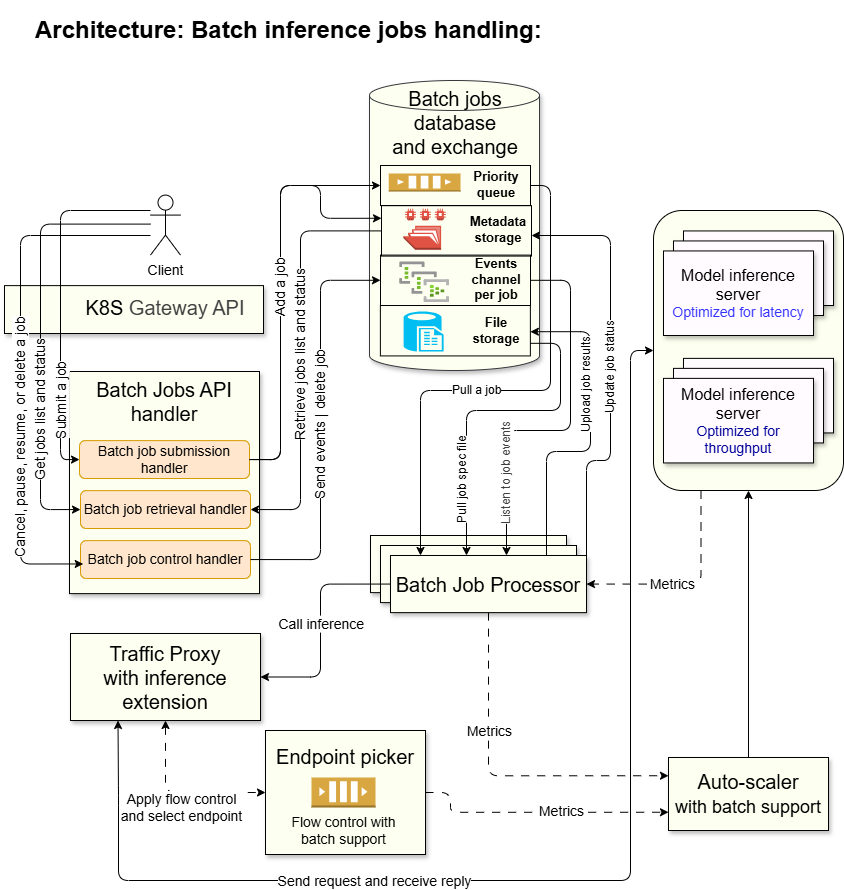

The diagram above was exported from draw.io. Its source (the exported page's mxGraphModel, read from the mxfile embedded in the PNG):
<mxGraphModel dx="902" dy="659" grid="1" gridSize="10" guides="1" tooltips="1" connect="1" arrows="1" fold="1" page="1" pageScale="1" pageWidth="850" pageHeight="1100" math="0" shadow="0">
  <root>
    <mxCell id="0" />
    <mxCell id="1" parent="0" />
    <mxCell id="57" value="" style="whiteSpace=wrap;html=1;shadow=1;fillColor=#FDFFF0;" parent="1" vertex="1">
      <mxGeometry x="4" y="285.12" width="259" height="47.88" as="geometry" />
    </mxCell>
    <mxCell id="53" value="" style="whiteSpace=wrap;html=1;shadow=1;fillColor=#FDFFF0;" parent="1" vertex="1">
      <mxGeometry x="69" y="371" width="190" height="222.12" as="geometry" />
    </mxCell>
    <mxCell id="61" style="edgeStyle=orthogonalEdgeStyle;html=1;exitX=0.25;exitY=1;exitDx=0;exitDy=0;entryX=1;entryY=0.5;entryDx=0;entryDy=0;dashed=1;dashPattern=8 8;" parent="1" source="46" target="iL3eWxlQ-Qjn--A9Vy6M-49" edge="1">
      <mxGeometry relative="1" as="geometry" />
    </mxCell>
    <mxCell id="62" value="&lt;font style=&quot;font-size: 14px;&quot;&gt;Metrics&lt;/font&gt;" style="edgeLabel;html=1;align=center;verticalAlign=middle;resizable=0;points=[];" parent="61" vertex="1" connectable="0">
      <mxGeometry x="0.1831" y="2" relative="1" as="geometry">
        <mxPoint y="-2" as="offset" />
      </mxGeometry>
    </mxCell>
    <mxCell id="46" value="" style="rounded=1;whiteSpace=wrap;html=1;fillColor=#FDFFF0;" parent="1" vertex="1">
      <mxGeometry x="653" y="210" width="190" height="280" as="geometry" />
    </mxCell>
    <mxCell id="30" value="" style="shape=cylinder3;whiteSpace=wrap;html=1;boundedLbl=1;backgroundOutline=1;size=15;strokeColor=#36393d;strokeWidth=1;fillColor=#FDFFF0;shadow=1;" parent="1" vertex="1">
      <mxGeometry x="369" y="80" width="170" height="290" as="geometry" />
    </mxCell>
    <mxCell id="iL3eWxlQ-Qjn--A9Vy6M-1" value="" style="whiteSpace=wrap;html=1;shadow=1;fillColor=#FFFBFE;" parent="1" vertex="1">
      <mxGeometry x="683" y="230.45" width="150" height="74.55" as="geometry" />
    </mxCell>
    <mxCell id="iL3eWxlQ-Qjn--A9Vy6M-2" value="" style="whiteSpace=wrap;html=1;shadow=1;fillColor=#FFFBFE;" parent="1" vertex="1">
      <mxGeometry x="673" y="240.45" width="150" height="74.55" as="geometry" />
    </mxCell>
    <mxCell id="iL3eWxlQ-Qjn--A9Vy6M-6" value="&lt;font style=&quot;font-size: 20px;&quot;&gt;Traffic Proxy&lt;/font&gt;&lt;div&gt;&lt;font style=&quot;font-size: 20px;&quot;&gt;with inference extension&lt;/font&gt;&lt;/div&gt;" style="whiteSpace=wrap;html=1;shadow=1;fillColor=#FDFFF0;" parent="1" vertex="1">
      <mxGeometry x="70" y="633" width="190" height="87" as="geometry" />
    </mxCell>
    <mxCell id="iL3eWxlQ-Qjn--A9Vy6M-7" value="&lt;div&gt;&lt;span style=&quot;background-color: initial;&quot;&gt;&lt;font&gt;K8S&amp;nbsp;&lt;/font&gt;&lt;/span&gt;&lt;span style=&quot;color: rgb(63, 63, 63); background-color: transparent;&quot;&gt;Gateway&amp;nbsp;&lt;/span&gt;&lt;span style=&quot;color: rgb(63, 63, 63); background-color: initial;&quot;&gt;API&lt;/span&gt;&lt;/div&gt;" style="text;strokeColor=none;align=center;fillColor=none;html=1;verticalAlign=middle;whiteSpace=wrap;rounded=0;fontSize=20;" parent="1" vertex="1">
      <mxGeometry x="35" y="285.12" width="260" height="44.57" as="geometry" />
    </mxCell>
    <mxCell id="55" style="edgeStyle=orthogonalEdgeStyle;html=1;exitX=0;exitY=0.5;exitDx=0;exitDy=0;endArrow=none;endFill=0;startArrow=classic;startFill=1;" parent="1" source="iL3eWxlQ-Qjn--A9Vy6M-8" edge="1">
      <mxGeometry relative="1" as="geometry">
        <mxPoint x="150" y="210" as="targetPoint" />
        <Array as="points">
          <mxPoint x="60" y="459" />
          <mxPoint x="60" y="210" />
        </Array>
      </mxGeometry>
    </mxCell>
    <mxCell id="56" value="Submit a job" style="edgeLabel;html=1;align=center;verticalAlign=middle;resizable=0;points=[];fontSize=14;horizontal=0;" parent="55" vertex="1" connectable="0">
      <mxGeometry x="-0.3047" y="-2" relative="1" as="geometry">
        <mxPoint x="-2" y="47" as="offset" />
      </mxGeometry>
    </mxCell>
    <mxCell id="iL3eWxlQ-Qjn--A9Vy6M-8" value="&lt;font style=&quot;font-size: 14px;&quot;&gt;Batch job submission handler&lt;/font&gt;" style="rounded=1;whiteSpace=wrap;html=1;fontSize=10;fillColor=#ffe6cc;strokeColor=#d79b00;" parent="1" vertex="1">
      <mxGeometry x="79" y="440.12" width="170" height="37.88" as="geometry" />
    </mxCell>
    <mxCell id="2" style="edgeStyle=orthogonalEdgeStyle;html=1;entryX=0.25;entryY=1;entryDx=0;entryDy=0;startArrow=classic;startFill=1;exitX=0;exitY=0.5;exitDx=0;exitDy=0;" parent="1" source="46" target="iL3eWxlQ-Qjn--A9Vy6M-6" edge="1">
      <mxGeometry relative="1" as="geometry">
        <Array as="points">
          <mxPoint x="630" y="350" />
          <mxPoint x="630" y="880" />
          <mxPoint x="118" y="880" />
          <mxPoint x="118" y="795" />
        </Array>
        <mxPoint x="790" y="530" as="sourcePoint" />
        <mxPoint x="80" y="698" as="targetPoint" />
      </mxGeometry>
    </mxCell>
    <mxCell id="41" value="&lt;font style=&quot;font-size: 14px;&quot;&gt;Send request and receive reply&lt;/font&gt;" style="edgeLabel;html=1;align=center;verticalAlign=middle;resizable=0;points=[];" parent="2" vertex="1" connectable="0">
      <mxGeometry x="0.1541" y="2" relative="1" as="geometry">
        <mxPoint x="-103" y="-2" as="offset" />
      </mxGeometry>
    </mxCell>
    <mxCell id="iL3eWxlQ-Qjn--A9Vy6M-9" value="&lt;font style=&quot;font-size: 16px;&quot;&gt;Model inference server&lt;/font&gt;&lt;div&gt;&lt;div&gt;&lt;font style=&quot;font-size: 14px; color: rgb(51, 51, 255);&quot;&gt;Optimized for latency&lt;/font&gt;&lt;/div&gt;&lt;/div&gt;" style="whiteSpace=wrap;html=1;shadow=1;fillStyle=auto;fillColor=#FFFBFE;" parent="1" vertex="1">
      <mxGeometry x="663" y="250.45" width="150" height="84.55" as="geometry" />
    </mxCell>
    <mxCell id="iL3eWxlQ-Qjn--A9Vy6M-10" value="Client" style="shape=umlActor;verticalLabelPosition=bottom;verticalAlign=top;html=1;outlineConnect=0;fontSize=14;" parent="1" vertex="1">
      <mxGeometry x="150" y="194.59" width="30" height="60" as="geometry" />
    </mxCell>
    <mxCell id="iL3eWxlQ-Qjn--A9Vy6M-15" value="&lt;h1&gt;Architecture: Batch inference jobs handling:&amp;nbsp;&lt;/h1&gt;" style="text;html=1;strokeColor=none;fillColor=none;spacing=5;spacingTop=-20;whiteSpace=wrap;overflow=hidden;rounded=0;fontSize=12;" parent="1" vertex="1">
      <mxGeometry x="30" y="9.59" width="630" height="40.41" as="geometry" />
    </mxCell>
    <mxCell id="iL3eWxlQ-Qjn--A9Vy6M-24" value="&lt;font style=&quot;font-size: 14px;&quot;&gt;Batch job retrieval handler&lt;/font&gt;" style="rounded=1;whiteSpace=wrap;html=1;fontSize=10;fillColor=#ffe6cc;strokeColor=#d79b00;" parent="1" vertex="1">
      <mxGeometry x="80" y="490.12" width="170" height="37.88" as="geometry" />
    </mxCell>
    <mxCell id="iL3eWxlQ-Qjn--A9Vy6M-26" value="&lt;font style=&quot;font-size: 14px;&quot;&gt;Batch job control handler&lt;/font&gt;" style="rounded=1;whiteSpace=wrap;html=1;fontSize=10;fillColor=#ffe6cc;strokeColor=#d79b00;" parent="1" vertex="1">
      <mxGeometry x="80" y="540.12" width="170" height="37.88" as="geometry" />
    </mxCell>
    <mxCell id="iL3eWxlQ-Qjn--A9Vy6M-34" value="Get jobs list and status" style="edgeStyle=orthogonalEdgeStyle;html=1;fontSize=14;entryX=0;entryY=0.5;entryDx=0;entryDy=0;verticalAlign=middle;horizontal=0;" parent="1" target="iL3eWxlQ-Qjn--A9Vy6M-24" edge="1">
      <mxGeometry x="0.3612" relative="1" as="geometry">
        <mxPoint x="79.65999999999997" y="544.45408" as="targetPoint" />
        <Array as="points">
          <mxPoint x="40" y="224" />
          <mxPoint x="40" y="509" />
        </Array>
        <mxPoint x="150" y="223.60000000000002" as="sourcePoint" />
        <mxPoint as="offset" />
      </mxGeometry>
    </mxCell>
    <mxCell id="iL3eWxlQ-Qjn--A9Vy6M-35" value="Cancel, pause, resume, or delete a job" style="edgeStyle=orthogonalEdgeStyle;html=1;fontSize=14;entryX=0.016;entryY=0.616;entryDx=0;entryDy=0;entryPerimeter=0;horizontal=0;" parent="1" source="iL3eWxlQ-Qjn--A9Vy6M-10" target="iL3eWxlQ-Qjn--A9Vy6M-26" edge="1">
      <mxGeometry x="0.2735" relative="1" as="geometry">
        <mxPoint x="40" y="555" as="targetPoint" />
        <Array as="points">
          <mxPoint x="20" y="235" />
          <mxPoint x="20" y="564" />
        </Array>
        <mxPoint x="160" y="234.60000000000002" as="sourcePoint" />
        <mxPoint as="offset" />
      </mxGeometry>
    </mxCell>
    <mxCell id="iL3eWxlQ-Qjn--A9Vy6M-38" value="" style="edgeStyle=orthogonalEdgeStyle;exitX=0.5;exitY=1;exitDx=0;exitDy=0;align=center;verticalAlign=top;horizontal=1;html=1;fontSize=14;entryX=0;entryY=0.5;entryDx=0;entryDy=0;startArrow=classic;startFill=1;dashed=1;dashPattern=8 8;labelPosition=center;verticalLabelPosition=middle;" parent="1" source="iL3eWxlQ-Qjn--A9Vy6M-6" target="g6zwg25YH7zFX5H16F5b-4" edge="1">
      <mxGeometry x="-0.2174" y="-5" relative="1" as="geometry">
        <mxPoint x="360" y="695" as="targetPoint" />
        <mxPoint x="165" y="713" as="sourcePoint" />
        <Array as="points">
          <mxPoint x="165" y="792" />
        </Array>
        <mxPoint as="offset" />
      </mxGeometry>
    </mxCell>
    <mxCell id="47" value="&lt;font style=&quot;font-size: 14px;&quot;&gt;Apply flow control&lt;/font&gt;&lt;div&gt;&lt;font style=&quot;font-size: 14px;&quot;&gt;and select endpoint&lt;/font&gt;&lt;/div&gt;" style="edgeLabel;html=1;align=center;verticalAlign=middle;resizable=0;points=[];rotation=0;" parent="iL3eWxlQ-Qjn--A9Vy6M-38" vertex="1" connectable="0">
      <mxGeometry x="-0.2615" y="-1" relative="1" as="geometry">
        <mxPoint x="16" y="22" as="offset" />
      </mxGeometry>
    </mxCell>
    <mxCell id="iL3eWxlQ-Qjn--A9Vy6M-47" value="" style="whiteSpace=wrap;html=1;fillColor=#FDFFF0;strokeColor=#000000;glass=0;shadow=1;" parent="1" vertex="1">
      <mxGeometry x="370" y="535" width="196" height="57.12" as="geometry" />
    </mxCell>
    <mxCell id="iL3eWxlQ-Qjn--A9Vy6M-48" value="" style="whiteSpace=wrap;html=1;fillColor=#FDFFF0;strokeColor=#000000;glass=0;shadow=1;" parent="1" vertex="1">
      <mxGeometry x="380" y="545" width="196" height="57.12" as="geometry" />
    </mxCell>
    <mxCell id="49" style="edgeStyle=orthogonalEdgeStyle;html=1;exitX=0.5;exitY=1;exitDx=0;exitDy=0;dashed=1;dashPattern=8 8;entryX=0;entryY=0.25;entryDx=0;entryDy=0;" parent="1" source="iL3eWxlQ-Qjn--A9Vy6M-49" target="48" edge="1">
      <mxGeometry relative="1" as="geometry">
        <mxPoint x="660" y="800" as="targetPoint" />
        <Array as="points">
          <mxPoint x="488" y="775" />
        </Array>
      </mxGeometry>
    </mxCell>
    <mxCell id="59" value="Metrics" style="edgeLabel;html=1;align=center;verticalAlign=middle;resizable=0;points=[];fontSize=14;" parent="49" vertex="1" connectable="0">
      <mxGeometry x="-0.313" relative="1" as="geometry">
        <mxPoint as="offset" />
      </mxGeometry>
    </mxCell>
    <mxCell id="iL3eWxlQ-Qjn--A9Vy6M-49" value="&lt;font&gt;Batch Job Processor&lt;/font&gt;" style="whiteSpace=wrap;html=1;fillColor=#FDFFF0;strokeColor=#000000;fontSize=20;glass=0;shadow=1;" parent="1" vertex="1">
      <mxGeometry x="390" y="555" width="196" height="57.12" as="geometry" />
    </mxCell>
    <mxCell id="50" style="edgeStyle=orthogonalEdgeStyle;html=1;exitX=1;exitY=0.5;exitDx=0;exitDy=0;dashed=1;dashPattern=8 8;entryX=0;entryY=0.75;entryDx=0;entryDy=0;" parent="1" source="g6zwg25YH7zFX5H16F5b-4" target="48" edge="1">
      <mxGeometry relative="1" as="geometry">
        <Array as="points">
          <mxPoint x="450" y="792" />
          <mxPoint x="450" y="812" />
        </Array>
        <mxPoint x="650" y="930" as="targetPoint" />
      </mxGeometry>
    </mxCell>
    <mxCell id="51" value="&lt;font&gt;Metrics&lt;/font&gt;" style="edgeLabel;html=1;align=center;verticalAlign=middle;resizable=0;points=[];fontSize=14;" parent="50" vertex="1" connectable="0">
      <mxGeometry x="0.18" y="1" relative="1" as="geometry">
        <mxPoint as="offset" />
      </mxGeometry>
    </mxCell>
    <mxCell id="g6zwg25YH7zFX5H16F5b-4" value="&lt;font&gt;Endpoint picker&lt;/font&gt;&lt;div&gt;&lt;font&gt;&lt;br&gt;&lt;/font&gt;&lt;/div&gt;&lt;div&gt;&lt;font&gt;&lt;br&gt;&lt;/font&gt;&lt;/div&gt;&lt;div&gt;&lt;font&gt;&lt;br&gt;&lt;/font&gt;&lt;/div&gt;" style="whiteSpace=wrap;html=1;fillColor=#FDFFF0;strokeColor=default;fontSize=20;shadow=1;" parent="1" vertex="1">
      <mxGeometry x="265" y="730" width="160" height="124" as="geometry" />
    </mxCell>
    <mxCell id="17" value="" style="rounded=0;whiteSpace=wrap;html=1;textOpacity=0;labelBorderColor=none;fillColor=none;textShadow=1;" parent="1" vertex="1">
      <mxGeometry x="380" y="165" width="150" height="40" as="geometry" />
    </mxCell>
    <mxCell id="5" value="" style="outlineConnect=0;dashed=0;verticalLabelPosition=bottom;verticalAlign=bottom;align=center;html=1;shape=mxgraph.aws3.queue;fillColor=#D9A741;gradientColor=none;horizontal=1;" parent="1" vertex="1">
      <mxGeometry x="388.25" y="173" width="71.75" height="18" as="geometry" />
    </mxCell>
    <mxCell id="10" value="" style="outlineConnect=0;dashed=0;verticalLabelPosition=bottom;verticalAlign=top;align=center;html=1;shape=mxgraph.aws3.efs_share;fillColor=#E05243;gradientColor=none;" parent="1" vertex="1">
      <mxGeometry x="402.87" y="208.04000000000002" width="42.5" height="41.1" as="geometry" />
    </mxCell>
    <mxCell id="11" value="" style="image;aspect=fixed;html=1;points=[];align=center;fontSize=12;image=img/lib/azure2/analytics/Event_Hub_Clusters.svg;" parent="1" vertex="1">
      <mxGeometry x="399.12" y="261.41" width="50" height="40.63" as="geometry" />
    </mxCell>
    <mxCell id="12" value="&lt;font&gt;Metadata storage&lt;/font&gt;" style="text;html=1;align=center;verticalAlign=middle;whiteSpace=wrap;rounded=0;fontStyle=1;fontSize=13;" parent="1" vertex="1">
      <mxGeometry x="467.87" y="214.39" width="60" height="30" as="geometry" />
    </mxCell>
    <mxCell id="13" value="&lt;font&gt;&lt;b&gt;Priority queue&lt;/b&gt;&lt;/font&gt;" style="text;html=1;align=center;verticalAlign=middle;whiteSpace=wrap;rounded=0;fontSize=13;" parent="1" vertex="1">
      <mxGeometry x="466" y="169" width="60" height="30" as="geometry" />
    </mxCell>
    <mxCell id="14" value="&lt;font&gt;Events channel per job&lt;/font&gt;" style="text;html=1;align=center;verticalAlign=middle;whiteSpace=wrap;rounded=0;fontStyle=1;fontSize=13;" parent="1" vertex="1">
      <mxGeometry x="466" y="258.76" width="60" height="41.24" as="geometry" />
    </mxCell>
    <mxCell id="19" value="" style="rounded=0;whiteSpace=wrap;html=1;textOpacity=0;labelBorderColor=none;fillColor=none;textShadow=1;" parent="1" vertex="1">
      <mxGeometry x="380" y="254.59" width="150" height="50.41" as="geometry" />
    </mxCell>
    <mxCell id="iL3eWxlQ-Qjn--A9Vy6M-25" value="Retrieve jobs list and status" style="edgeStyle=orthogonalEdgeStyle;html=1;fontSize=14;entryX=1;entryY=0.5;entryDx=0;entryDy=0;horizontal=0;" parent="1" source="18" target="iL3eWxlQ-Qjn--A9Vy6M-24" edge="1">
      <mxGeometry relative="1" as="geometry">
        <mxPoint x="300" y="515" as="targetPoint" />
        <Array as="points">
          <mxPoint x="300" y="230" />
          <mxPoint x="300" y="509" />
        </Array>
        <mxPoint x="342" y="230" as="sourcePoint" />
      </mxGeometry>
    </mxCell>
    <mxCell id="iL3eWxlQ-Qjn--A9Vy6M-27" value="Send events | delete job" style="edgeStyle=orthogonalEdgeStyle;html=1;fontSize=14;exitX=1;exitY=0.5;exitDx=0;exitDy=0;horizontal=0;entryX=0;entryY=0.5;entryDx=0;entryDy=0;" parent="1" source="iL3eWxlQ-Qjn--A9Vy6M-26" target="19" edge="1">
      <mxGeometry x="-0.0004" relative="1" as="geometry">
        <mxPoint x="350" y="325" as="targetPoint" />
        <Array as="points">
          <mxPoint x="320" y="559" />
          <mxPoint x="320" y="280" />
        </Array>
        <mxPoint x="330" y="555" as="sourcePoint" />
        <mxPoint as="offset" />
      </mxGeometry>
    </mxCell>
    <mxCell id="20" style="edgeStyle=orthogonalEdgeStyle;html=1;exitX=1;exitY=0.5;exitDx=0;exitDy=0;entryX=0;entryY=0.25;entryDx=0;entryDy=0;" parent="1" source="iL3eWxlQ-Qjn--A9Vy6M-8" target="18" edge="1">
      <mxGeometry relative="1" as="geometry">
        <Array as="points">
          <mxPoint x="280" y="459" />
          <mxPoint x="280" y="185" />
          <mxPoint x="320" y="185" />
          <mxPoint x="320" y="218" />
        </Array>
      </mxGeometry>
    </mxCell>
    <mxCell id="iL3eWxlQ-Qjn--A9Vy6M-23" value="Add a job" style="edgeStyle=orthogonalEdgeStyle;html=1;fontSize=14;exitX=1;exitY=0.5;exitDx=0;exitDy=0;horizontal=0;entryX=0;entryY=0.5;entryDx=0;entryDy=0;" parent="1" source="iL3eWxlQ-Qjn--A9Vy6M-8" target="17" edge="1">
      <mxGeometry relative="1" as="geometry">
        <mxPoint x="342" y="207.5" as="targetPoint" />
        <Array as="points">
          <mxPoint x="280" y="459" />
          <mxPoint x="280" y="185" />
        </Array>
        <mxPoint x="300" y="606.95" as="sourcePoint" />
      </mxGeometry>
    </mxCell>
    <mxCell id="iL3eWxlQ-Qjn--A9Vy6M-30" value="Pull a job" style="edgeStyle=orthogonalEdgeStyle;html=1;fontSize=12;horizontal=1;verticalAlign=middle;align=left;labelPosition=center;verticalLabelPosition=middle;exitX=1;exitY=0.5;exitDx=0;exitDy=0;" parent="1" source="17" target="iL3eWxlQ-Qjn--A9Vy6M-49" edge="1">
      <mxGeometry x="0.2484" relative="1" as="geometry">
        <mxPoint x="400" y="385" as="targetPoint" />
        <Array as="points">
          <mxPoint x="550" y="185" />
          <mxPoint x="550" y="390" />
          <mxPoint x="420" y="390" />
        </Array>
        <mxPoint x="540" y="207.5" as="sourcePoint" />
        <mxPoint as="offset" />
      </mxGeometry>
    </mxCell>
    <mxCell id="iL3eWxlQ-Qjn--A9Vy6M-31" value="Update job status" style="edgeStyle=orthogonalEdgeStyle;html=1;fontSize=12;horizontal=0;align=center;labelPosition=center;verticalLabelPosition=middle;verticalAlign=middle;exitX=1;exitY=0;exitDx=0;exitDy=0;" parent="1" source="iL3eWxlQ-Qjn--A9Vy6M-49" target="18" edge="1">
      <mxGeometry relative="1" as="geometry">
        <mxPoint x="540" y="230" as="targetPoint" />
        <Array as="points">
          <mxPoint x="586" y="460" />
          <mxPoint x="610" y="460" />
          <mxPoint x="610" y="235" />
        </Array>
        <mxPoint x="610" y="640" as="sourcePoint" />
      </mxGeometry>
    </mxCell>
    <mxCell id="iL3eWxlQ-Qjn--A9Vy6M-33" value="" style="edgeStyle=orthogonalEdgeStyle;html=1;fontSize=12;verticalAlign=middle;align=right;exitX=1;exitY=0.5;exitDx=0;exitDy=0;horizontal=0;" parent="1" source="19" target="iL3eWxlQ-Qjn--A9Vy6M-49" edge="1">
      <mxGeometry x="-0.0377" y="30" relative="1" as="geometry">
        <mxPoint x="480" y="500" as="targetPoint" />
        <Array as="points">
          <mxPoint x="570" y="280" />
          <mxPoint x="570" y="430" />
          <mxPoint x="506" y="430" />
        </Array>
        <mxPoint x="540" y="249.13500000000008" as="sourcePoint" />
        <mxPoint y="1" as="offset" />
      </mxGeometry>
    </mxCell>
    <mxCell id="38" value="&lt;span style=&quot;color: rgb(63, 63, 63); text-align: left;&quot;&gt;Listen to job events&lt;/span&gt;" style="edgeLabel;html=1;align=center;verticalAlign=middle;resizable=0;points=[];horizontal=0;fontSize=12;" parent="iL3eWxlQ-Qjn--A9Vy6M-33" vertex="1" connectable="0">
      <mxGeometry x="0.371" y="2" relative="1" as="geometry">
        <mxPoint x="-2" y="38" as="offset" />
      </mxGeometry>
    </mxCell>
    <mxCell id="22" value="Batch jobs database&lt;div&gt;and exchange&lt;/div&gt;" style="text;html=1;align=center;verticalAlign=middle;whiteSpace=wrap;rounded=0;fontSize=20;" parent="1" vertex="1">
      <mxGeometry x="378.87" y="87" width="152.13" height="70" as="geometry" />
    </mxCell>
    <mxCell id="iL3eWxlQ-Qjn--A9Vy6M-37" value="Call inference" style="edgeStyle=orthogonalEdgeStyle;html=1;horizontal=0;align=center;exitX=0;exitY=0.5;exitDx=0;exitDy=0;fontSize=14;verticalAlign=middle;labelPosition=center;verticalLabelPosition=middle;textDirection=vertical-lr;entryX=1;entryY=0.5;entryDx=0;entryDy=0;" parent="1" source="iL3eWxlQ-Qjn--A9Vy6M-49" target="iL3eWxlQ-Qjn--A9Vy6M-6" edge="1">
      <mxGeometry relative="1" as="geometry">
        <mxPoint x="250" y="698" as="targetPoint" />
        <mxPoint x="425" y="625" as="sourcePoint" />
        <Array as="points">
          <mxPoint x="320" y="584" />
          <mxPoint x="320" y="677" />
        </Array>
        <mxPoint as="offset" />
      </mxGeometry>
    </mxCell>
    <mxCell id="31" value="" style="rounded=0;whiteSpace=wrap;html=1;textOpacity=0;labelBorderColor=none;fillColor=none;textShadow=1;" parent="1" vertex="1">
      <mxGeometry x="379.87" y="305.01" width="150" height="50.41" as="geometry" />
    </mxCell>
    <mxCell id="32" value="&lt;font&gt;File storage&lt;/font&gt;" style="text;html=1;align=center;verticalAlign=middle;whiteSpace=wrap;rounded=0;fontStyle=1;fontSize=13;" parent="1" vertex="1">
      <mxGeometry x="466" y="315.21" width="60" height="30" as="geometry" />
    </mxCell>
    <mxCell id="18" value="" style="rounded=0;whiteSpace=wrap;html=1;textOpacity=0;labelBorderColor=none;fillColor=none;textShadow=1;" parent="1" vertex="1">
      <mxGeometry x="381" y="205.18" width="150" height="50.41" as="geometry" />
    </mxCell>
    <mxCell id="35" value="" style="verticalLabelPosition=bottom;html=1;verticalAlign=top;align=center;strokeColor=none;fillColor=#00BEF2;shape=mxgraph.azure.sql_reporting;" parent="1" vertex="1">
      <mxGeometry x="403.12" y="311" width="40" height="40" as="geometry" />
    </mxCell>
    <mxCell id="iL3eWxlQ-Qjn--A9Vy6M-36" value="&lt;font&gt;Pull job spec file&lt;/font&gt;" style="edgeStyle=orthogonalEdgeStyle;html=1;exitX=1;exitY=0.75;exitDx=0;exitDy=0;fontSize=12;horizontal=0;labelPosition=left;verticalLabelPosition=top;align=right;verticalAlign=bottom;" parent="1" target="iL3eWxlQ-Qjn--A9Vy6M-49" edge="1">
      <mxGeometry x="0.3161" y="4" relative="1" as="geometry">
        <mxPoint x="466" y="555" as="targetPoint" />
        <mxPoint x="529.8699999999999" y="342.8175" as="sourcePoint" />
        <Array as="points">
          <mxPoint x="560" y="343" />
          <mxPoint x="560" y="410" />
          <mxPoint x="466" y="410" />
        </Array>
        <mxPoint as="offset" />
      </mxGeometry>
    </mxCell>
    <mxCell id="iL3eWxlQ-Qjn--A9Vy6M-44" value="&lt;font&gt;Upload job results&lt;/font&gt;" style="edgeStyle=orthogonalEdgeStyle;html=1;fontSize=12;entryX=1;entryY=0.5;entryDx=0;entryDy=0;labelPosition=right;verticalLabelPosition=top;align=left;verticalAlign=bottom;horizontal=0;" parent="1" source="iL3eWxlQ-Qjn--A9Vy6M-49" edge="1">
      <mxGeometry x="0.002" relative="1" as="geometry">
        <mxPoint x="529.8699999999999" y="331.2149999999999" as="targetPoint" />
        <mxPoint x="546.04" y="556" as="sourcePoint" />
        <Array as="points">
          <mxPoint x="546" y="451" />
          <mxPoint x="590" y="451" />
          <mxPoint x="590" y="331" />
        </Array>
        <mxPoint as="offset" />
      </mxGeometry>
    </mxCell>
    <mxCell id="39" value="&lt;font style=&quot;font-size: 14px;&quot;&gt;Flow control with&lt;/font&gt;&lt;div&gt;&lt;font style=&quot;font-size: 14px;&quot;&gt;batch support&lt;/font&gt;&lt;/div&gt;" style="outlineConnect=0;dashed=0;verticalLabelPosition=bottom;verticalAlign=top;align=center;html=1;shape=mxgraph.aws3.queue;fillColor=#D9A741;gradientColor=none;" parent="1" vertex="1">
      <mxGeometry x="311" y="777" width="64" height="30" as="geometry" />
    </mxCell>
    <mxCell id="42" value="" style="whiteSpace=wrap;html=1;shadow=1;fillColor=#FFFBFE;" parent="1" vertex="1">
      <mxGeometry x="683" y="357.88" width="150" height="74.55" as="geometry" />
    </mxCell>
    <mxCell id="43" value="" style="whiteSpace=wrap;html=1;shadow=1;fillColor=#FFFBFE;" parent="1" vertex="1">
      <mxGeometry x="673" y="367.88" width="150" height="74.55" as="geometry" />
    </mxCell>
    <mxCell id="44" value="&lt;font style=&quot;font-size: 16px;&quot;&gt;Model inference server&lt;/font&gt;&lt;div&gt;&lt;div&gt;&lt;font style=&quot;font-size: 14px; color: rgb(0, 0, 153);&quot;&gt;Optimized for throughput&lt;/font&gt;&lt;/div&gt;&lt;/div&gt;" style="whiteSpace=wrap;html=1;shadow=1;fillColor=#FFFBFE;" parent="1" vertex="1">
      <mxGeometry x="663" y="377.88" width="150" height="84.55" as="geometry" />
    </mxCell>
    <mxCell id="52" style="edgeStyle=orthogonalEdgeStyle;html=1;exitX=0.5;exitY=0;exitDx=0;exitDy=0;entryX=0.5;entryY=1;entryDx=0;entryDy=0;" parent="1" source="48" target="46" edge="1">
      <mxGeometry relative="1" as="geometry" />
    </mxCell>
    <mxCell id="48" value="&lt;div&gt;&lt;font&gt;Auto-scaler&lt;/font&gt;&lt;/div&gt;&lt;div&gt;&lt;font style=&quot;font-size: 18px;&quot;&gt;with batch support&lt;/font&gt;&lt;/div&gt;" style="whiteSpace=wrap;html=1;fillColor=#FDFFF0;strokeColor=default;fontSize=20;shadow=1;" parent="1" vertex="1">
      <mxGeometry x="668" y="757" width="160" height="73" as="geometry" />
    </mxCell>
    <mxCell id="58" value="&lt;div&gt;&lt;span style=&quot;background-color: initial;&quot;&gt;&lt;font&gt;Batch Jobs API handler&lt;/font&gt;&lt;/span&gt;&lt;/div&gt;" style="text;strokeColor=none;align=center;fillColor=none;html=1;verticalAlign=middle;whiteSpace=wrap;rounded=0;fontSize=20;" parent="1" vertex="1">
      <mxGeometry x="74" y="378.43" width="180" height="44.57" as="geometry" />
    </mxCell>
  </root>
</mxGraphModel>